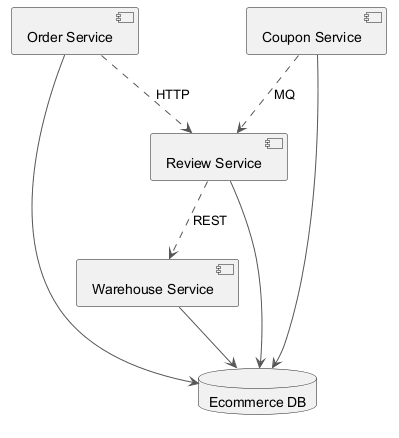

The diagram above was rendered by PlantUML. Its source (embedded in the PNG):
@startuml
skinparam backgroundColor #FFFFFF
skinparam classBackgroundColor #E8F4FA
skinparam classBorderColor #2C7DA0
skinparam ArrowColor #555555
component "Review Service" as C_ReviewService
component "Warehouse Service" as C_WarehouseService
component "Order Service" as C_OrderService
component "Coupon Service" as C_CouponService
database "Ecommerce DB" as DB_ecommerce
C_ReviewService --> DB_ecommerce
C_WarehouseService --> DB_ecommerce
C_OrderService --> DB_ecommerce
C_CouponService --> DB_ecommerce
C_OrderService ..> C_ReviewService : HTTP
C_CouponService ..> C_ReviewService : MQ
C_ReviewService ..> C_WarehouseService : REST
@enduml